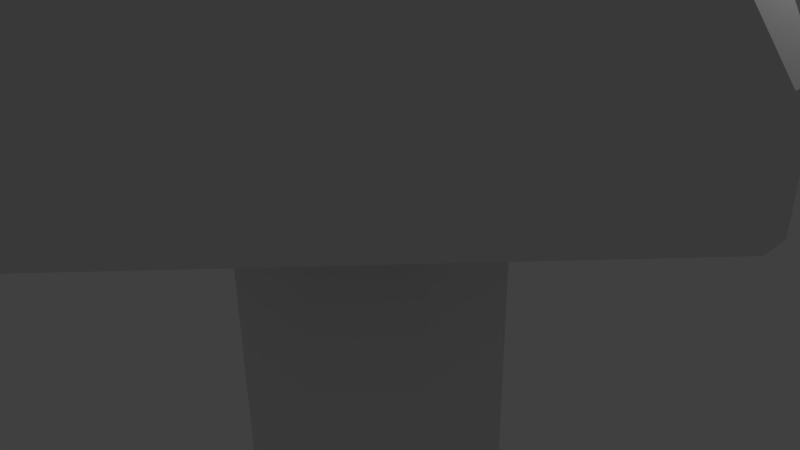 # Source: Mushroom02.blend  (saved by Blender 2.76.0; exported with 4.5.12 LTS)
import bpy
from mathutils import Matrix  # noqa: F401  (used for matrix-valued properties, if any)

bpy.ops.wm.read_factory_settings(use_empty=True)
scene = bpy.context.scene
scene.name = 'Scene'

# ---- collections
col_collection_1 = bpy.data.collections.new('Collection 1'); scene.collection.children.link(col_collection_1)

# ---- world
world_world = bpy.data.worlds.new('World'); scene.world = world_world
world_world.color = (0.05088, 0.05088, 0.05088)
world_world.use_sun_shadow = False
world_world.sun_shadow_jitter_overblur = 0.0
world_world.cycles.sampling_method = 'MANUAL'
world_world.cycles.sample_map_resolution = 256

# ---- cameras
cam_camera = bpy.data.cameras.new('Camera')
cam_camera.clip_end = 100.0
cam_camera.lens = 35.0
cam_camera.sensor_width = 32.0
cam_camera.sensor_height = 18.0
cam_camera.ortho_scale = 7.314
cam_camera.dof.focus_distance = 0.0
cam_camera.dof.aperture_fstop = 128.0

# ---- lights
light_lamp = bpy.data.lights.new('Lamp', 'POINT')
light_lamp.transmission_factor = 0.0
light_lamp.cutoff_distance = 30.0
light_lamp.energy = 100.0
light_lamp.shadow_buffer_clip_start = 1.001
light_lamp.shadow_soft_size = 0.1
light_lamp.shadow_maximum_resolution = 0.006
light_lamp.use_absolute_resolution = True
light_lamp.cycles.use_multiple_importance_sampling = False

# ---- meshes
me_cylinder = bpy.data.meshes.new('Cylinder')
me_cylinder.from_pydata([(0.0, 1.0, -1.0), (0.0, 1.0, 1.0), (0.7071, 0.7071, -1.0), (0.7071, 0.7071, 1.0), (1.0, -4.371e-08, -1.0), (1.0, -4.371e-08, 1.0), (0.7071, -0.7071, -1.0), (0.7071, -0.7071, 1.0), (-8.742e-08, -1.0, -1.0), (-8.742e-08, -1.0, 1.0), (-0.7071, -0.7071, -1.0), (-0.7071, -0.7071, 1.0), (-1.0, 1.192e-08, -1.0), (-1.0, 1.192e-08, 1.0), (-0.7071, 0.7071, -1.0), (-0.7071, 0.7071, 1.0), (0.7071, 0.7071, 2.035), (1.291e-07, 1.0, 2.035), (1.0, -4.371e-08, 2.035), (0.7071, -0.7071, 2.035), (4.163e-08, -1.0, 2.035), (-0.7071, -0.7071, 2.035), (-1.0, 1.192e-08, 2.035), (-0.7071, 0.7071, 2.035), (0.7071, 0.7071, 2.035), (1.291e-07, 1.0, 2.035), (1.0, -4.371e-08, 2.035), (0.7071, -0.7071, 2.035), (4.163e-08, -1.0, 2.035), (-0.7071, -0.7071, 2.035), (-1.0, 1.192e-08, 2.035), (-0.7071, 0.7071, 2.035), (0.512, 0.512, 2.093), (9.745e-08, 0.724, 2.093), (0.724, -2.959e-08, 2.093), (0.512, -0.512, 2.093), (3.416e-08, -0.724, 2.093), (-0.512, -0.512, 2.093), (-0.724, 1.069e-08, 2.093), (-0.512, 0.512, 2.093), (2.018, 0.5585, 0.9605), (1.822, 1.031, 0.9605), (2.018, 0.5585, 1.653), (1.822, 1.031, 1.653), (2.606, 0.9043, 0.8915), (2.483, 1.203, 0.8915), (2.606, 0.9043, 1.329), (2.483, 1.203, 1.329), (-2.155, -0.6219, 1.002), (-1.964, -1.084, 1.002), (-2.155, -0.6219, 1.679), (-1.964, -1.084, 1.679), (-2.626, -0.8878, 0.971), (-2.485, -1.229, 0.971), (-2.626, -0.8878, 1.47), (-2.485, -1.229, 1.47), (-0.6245, 2.154, 0.937), (-1.077, 1.967, 0.937), (-0.6245, 2.154, 1.6), (-1.077, 1.967, 1.6), (-0.9482, 2.601, 0.9282), (-1.164, 2.511, 0.9282), (-0.9482, 2.601, 1.244), (-1.164, 2.511, 1.244), (0.6254, -2.205, 0.9638), (1.113, -2.002, 0.9638), (0.6254, -2.205, 1.678), (1.113, -2.002, 1.678), (0.9126, -2.616, 1.0), (1.2, -2.496, 1.0), (0.9126, -2.616, 1.422), (1.2, -2.496, 1.422), (2.5, -1.45, 3.489), (2.793, -0.7426, 3.489), (2.606, 0.9043, 1.329), (2.606, 0.9043, 0.8915), (1.2, -2.496, 1.422), (1.2, -2.496, 1.0), (1.113, -2.002, 1.678), (1.113, -2.002, 0.9638), (1.2, -2.496, 1.422), (1.2, -2.496, 1.0)], [(25, 62)], [(0, 1, 3, 2), (2, 3, 5, 4), (4, 5, 7, 6), (6, 7, 9, 8), (8, 9, 11, 10), (10, 11, 13, 12), (3, 16, 43, 41), (14, 15, 1, 0), (12, 13, 15, 14), (0, 2, 4, 6, 8, 10, 12, 14), (22, 21, 29, 30), (11, 9, 20, 21), (15, 23, 59, 57), (3, 1, 17, 16), (7, 5, 18, 19), (13, 11, 49, 48), (19, 20, 66, 67), (15, 13, 22, 23), (20, 19, 27, 28), (18, 16, 24, 26), (23, 22, 30, 31), (21, 20, 28, 29), (19, 18, 26, 27), (16, 17, 25, 24), (17, 23, 31, 25), (32, 33, 39, 38, 37, 36, 35, 34), (25, 31, 39, 33), (30, 29, 37, 38), (28, 27, 35, 36), (26, 24, 32, 34), (41, 43, 47, 45), (18, 5, 40, 42), (5, 3, 41, 40), (16, 18, 42, 43), (44, 45, 47, 46), (40, 41, 45, 44), (42, 40, 44, 46), (43, 42, 46, 47), (49, 51, 55, 53), (22, 13, 48, 50), (11, 21, 51, 49), (21, 22, 50, 51), (52, 53, 55, 54), (48, 49, 53, 52), (50, 48, 52, 54), (51, 50, 54, 55), (57, 59, 63, 61), (1, 15, 57, 56), (17, 1, 56, 58), (23, 17, 58, 59), (60, 61, 63, 62), (56, 57, 61, 60), (58, 56, 60, 62), (59, 58, 62, 63), (66, 64, 68, 70), (7, 19, 67, 65), (20, 9, 64, 66), (9, 7, 65, 64), (68, 69, 71, 70), (64, 65, 69, 68), (67, 71, 80, 78), (67, 66, 70, 71), (68, 69, 44, 45), (60, 45, 44, 61), (61, 52, 53, 60), (68, 53, 52, 69), (70, 55, 53, 68), (21, 51, 55, 70, 66, 20, 28, 29), (69, 71, 76, 77), (18, 27, 26, 19, 67, 71, 46, 42), (45, 60, 62, 47), (24, 43, 47, 62, 58, 17, 25, 16), (22, 31, 30, 23, 59, 63, 54, 50), (16, 25, 33, 32, 24), (39, 31, 23, 30, 38), (19, 26, 34, 35, 27), (79, 78, 80, 81), (46, 44, 75, 74), (44, 69, 77, 75), (71, 46, 74, 76), (71, 69, 81, 80), (65, 67, 78, 79), (69, 65, 79, 81), (80, 77, 81, 75), (40, 42, 80, 75), (52, 54, 63), (63, 61, 52), (37, 29, 28, 36)])
me_cylinder.use_remesh_preserve_volume = False
me_cylinder.use_remesh_preserve_attributes = False
me_cylinder.use_mirror_vertex_groups = False
me_cylinder.update()

# ---- objects
ob_cylinder = bpy.data.objects.new('Cylinder', me_cylinder)
ob_lamp = bpy.data.objects.new('Lamp', light_lamp)
ob_camera = bpy.data.objects.new('Camera', cam_camera)

# ---- transforms, parenting, visibility, modifiers, constraints
ob_cylinder.location = (0.0, 0.0, -2.089)
ob_cylinder.rotation_euler = (0.0, -0.0, -1.955)
ob_cylinder.scale = (1.792, 1.792, 4.359)
ob_cylinder.lineart.crease_threshold = 0.0
ob_lamp.location = (4.076, 1.005, 5.904)
ob_lamp.rotation_euler = (0.6503, 0.05522, 1.866)
ob_lamp.lock_rotations_4d = False
ob_lamp.empty_display_type = 'ARROWS'
ob_lamp.color = (0.0, 0.0, 0.0, 0.0)
ob_lamp.lineart.crease_threshold = 0.0
ob_camera.location = (7.481, -6.508, 5.344)
ob_camera.rotation_euler = (1.109, 0.01082, 0.8149)
ob_camera.lock_rotations_4d = False
ob_camera.empty_display_type = 'ARROWS'
ob_camera.color = (0.0, 0.0, 0.0, 0.0)
ob_camera.display_type = 'WIRE'
ob_camera.lineart.crease_threshold = 0.0

# ---- collection membership
col_collection_1.objects.link(ob_cylinder)
col_collection_1.objects.link(ob_lamp)
col_collection_1.objects.link(ob_camera)

# ---- scene / render settings (as saved in the file)
scene.camera = ob_camera
scene.frame_start = 1; scene.frame_end = 250; scene.frame_set(1)
scene.render.engine = 'BLENDER_EEVEE_NEXT'
scene.render.resolution_percentage = 50
scene.render.dither_intensity = 0.0
scene.cycles.use_denoising = False
scene.cycles.samples = 10
scene.cycles.sampling_pattern = 'TABULATED_SOBOL'
scene.cycles.light_sampling_threshold = 0.0
scene.cycles.use_adaptive_sampling = False
scene.cycles.use_light_tree = False
scene.cycles.blur_glossy = 0.0
scene.cycles.pixel_filter_type = 'GAUSSIAN'
scene.cycles.sample_clamp_indirect = 0.0
scene.view_settings.view_transform = 'Standard'
bpy.context.view_layer.update()
